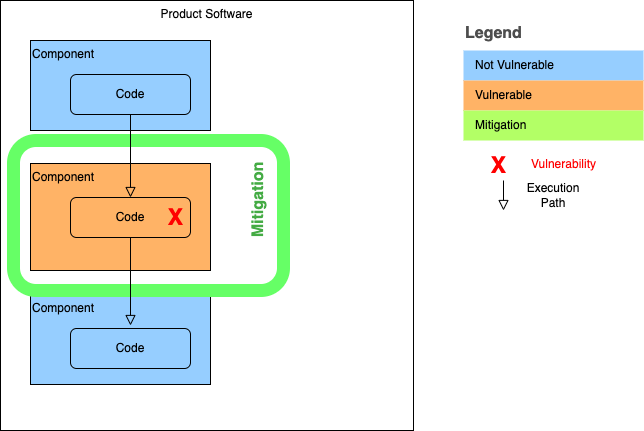

The diagram above was exported from draw.io. Its source (the exported page's mxGraphModel, read from the mxfile embedded in the PNG):
<mxGraphModel dx="1018" dy="-1676" grid="1" gridSize="10" guides="1" tooltips="1" connect="1" arrows="1" fold="1" page="1" pageScale="1" pageWidth="827" pageHeight="1169" math="0" shadow="0">
  <root>
    <mxCell id="WIyWlLk6GJQsqaUBKTNV-0" />
    <mxCell id="WIyWlLk6GJQsqaUBKTNV-1" parent="WIyWlLk6GJQsqaUBKTNV-0" />
    <mxCell id="Udx-6zi6Q5UBe-RXXeUt-145" value="Product Software" style="rounded=0;whiteSpace=wrap;html=1;verticalAlign=top;" parent="WIyWlLk6GJQsqaUBKTNV-1" vertex="1">
      <mxGeometry x="67" y="2990" width="413" height="430" as="geometry" />
    </mxCell>
    <mxCell id="Udx-6zi6Q5UBe-RXXeUt-146" value="Component" style="rounded=0;whiteSpace=wrap;html=1;verticalAlign=top;align=left;fillColor=#96ceff;" parent="WIyWlLk6GJQsqaUBKTNV-1" vertex="1">
      <mxGeometry x="97" y="3030" width="180" height="90" as="geometry" />
    </mxCell>
    <mxCell id="Udx-6zi6Q5UBe-RXXeUt-147" value="Code" style="rounded=1;whiteSpace=wrap;html=1;fontSize=12;glass=0;strokeWidth=1;shadow=0;fillColor=#96ceff;" parent="WIyWlLk6GJQsqaUBKTNV-1" vertex="1">
      <mxGeometry x="137" y="3064" width="120" height="40" as="geometry" />
    </mxCell>
    <mxCell id="Udx-6zi6Q5UBe-RXXeUt-148" value="Component" style="rounded=0;whiteSpace=wrap;html=1;verticalAlign=top;align=left;fillColor=#FFB366;" parent="WIyWlLk6GJQsqaUBKTNV-1" vertex="1">
      <mxGeometry x="97" y="3153" width="180" height="107" as="geometry" />
    </mxCell>
    <mxCell id="Udx-6zi6Q5UBe-RXXeUt-149" value="Code" style="rounded=1;whiteSpace=wrap;html=1;fontSize=12;glass=0;strokeWidth=1;shadow=0;fillColor=#FFB366;" parent="WIyWlLk6GJQsqaUBKTNV-1" vertex="1">
      <mxGeometry x="137" y="3187" width="120" height="40" as="geometry" />
    </mxCell>
    <mxCell id="Udx-6zi6Q5UBe-RXXeUt-151" value="Component" style="rounded=0;whiteSpace=wrap;html=1;verticalAlign=top;align=left;fillColor=#96ceff;" parent="WIyWlLk6GJQsqaUBKTNV-1" vertex="1">
      <mxGeometry x="97" y="3284" width="180" height="90" as="geometry" />
    </mxCell>
    <mxCell id="Udx-6zi6Q5UBe-RXXeUt-152" value="Code" style="rounded=1;whiteSpace=wrap;html=1;fontSize=12;glass=0;strokeWidth=1;shadow=0;fillColor=#96ceff;" parent="WIyWlLk6GJQsqaUBKTNV-1" vertex="1">
      <mxGeometry x="137" y="3318" width="120" height="40" as="geometry" />
    </mxCell>
    <mxCell id="Udx-6zi6Q5UBe-RXXeUt-154" value="Legend" style="align=left;fontSize=16;fontStyle=1;strokeColor=none;fillColor=none;fontColor=#4D4D4D;spacingTop=-8;resizable=0;" parent="WIyWlLk6GJQsqaUBKTNV-1" vertex="1">
      <mxGeometry x="530" y="3010" width="180" height="30" as="geometry" />
    </mxCell>
    <mxCell id="Udx-6zi6Q5UBe-RXXeUt-155" value="" style="shape=table;html=1;whiteSpace=wrap;startSize=0;container=1;collapsible=0;childLayout=tableLayout;fillColor=none;align=left;spacingLeft=10;strokeColor=none;rounded=1;arcSize=11;fontColor=#FFFFFF;resizable=0;points=[[0.25,0,0],[0.5,0,0],[0.75,0,0],[1,0.25,0],[1,0.5,0],[1,0.75,0],[0.75,1,0],[0.5,1,0],[0.25,1,0],[0,0.75,0],[0,0.5,0],[0,0.25,0]];" parent="WIyWlLk6GJQsqaUBKTNV-1" vertex="1">
      <mxGeometry x="530" y="3040" width="180" height="90" as="geometry" />
    </mxCell>
    <mxCell id="Udx-6zi6Q5UBe-RXXeUt-156" value="&lt;font color=&quot;#000000&quot;&gt;Not Vulnerable&lt;/font&gt;" style="shape=partialRectangle;html=1;whiteSpace=wrap;connectable=0;fillColor=#96ceff;top=0;left=0;bottom=0;right=0;overflow=hidden;pointerEvents=1;align=left;spacingLeft=10;fontColor=#FFFFFF;" parent="Udx-6zi6Q5UBe-RXXeUt-155" vertex="1">
      <mxGeometry width="180" height="30" as="geometry" />
    </mxCell>
    <mxCell id="Udx-6zi6Q5UBe-RXXeUt-157" value="&lt;font color=&quot;#000000&quot;&gt;Vulnerable&lt;/font&gt;" style="shape=partialRectangle;html=1;whiteSpace=wrap;connectable=0;fillColor=#FFB366;top=0;left=0;bottom=0;right=0;overflow=hidden;pointerEvents=1;align=left;spacingLeft=10;fontColor=#FFFFFF;" parent="Udx-6zi6Q5UBe-RXXeUt-155" vertex="1">
      <mxGeometry y="30" width="180" height="30" as="geometry" />
    </mxCell>
    <mxCell id="Udx-6zi6Q5UBe-RXXeUt-158" value="&lt;font color=&quot;#000000&quot;&gt;Mitigation&lt;/font&gt;" style="shape=partialRectangle;html=1;whiteSpace=wrap;connectable=0;fillColor=#B3FF66;top=0;left=0;bottom=0;right=0;overflow=hidden;pointerEvents=1;align=left;spacingLeft=10;fontColor=#FFFFFF;" parent="Udx-6zi6Q5UBe-RXXeUt-155" vertex="1">
      <mxGeometry y="60" width="180" height="30" as="geometry" />
    </mxCell>
    <mxCell id="Udx-6zi6Q5UBe-RXXeUt-159" value="" style="rounded=0;html=1;jettySize=auto;orthogonalLoop=1;fontSize=11;endArrow=block;endFill=0;endSize=8;strokeWidth=1;shadow=0;labelBackgroundColor=none;edgeStyle=orthogonalEdgeStyle;" parent="WIyWlLk6GJQsqaUBKTNV-1" edge="1">
      <mxGeometry relative="1" as="geometry">
        <mxPoint x="570" y="3200" as="targetPoint" />
        <mxPoint x="570" y="3170" as="sourcePoint" />
      </mxGeometry>
    </mxCell>
    <mxCell id="Udx-6zi6Q5UBe-RXXeUt-160" value="Execution Path" style="text;html=1;strokeColor=none;fillColor=none;align=center;verticalAlign=middle;whiteSpace=wrap;rounded=0;" parent="WIyWlLk6GJQsqaUBKTNV-1" vertex="1">
      <mxGeometry x="590" y="3170" width="60" height="30" as="geometry" />
    </mxCell>
    <mxCell id="Udx-6zi6Q5UBe-RXXeUt-161" value="" style="rounded=1;whiteSpace=wrap;html=1;fontSize=12;glass=0;strokeWidth=13;shadow=0;fillColor=none;strokeColor=#66FF66;" parent="WIyWlLk6GJQsqaUBKTNV-1" vertex="1">
      <mxGeometry x="80" y="3130" width="270" height="150" as="geometry" />
    </mxCell>
    <mxCell id="PNwcGmSqEUFrA0HUs5Ag-1" value="" style="rounded=0;html=1;jettySize=auto;orthogonalLoop=1;fontSize=11;endArrow=block;endFill=0;endSize=8;strokeWidth=1;shadow=0;labelBackgroundColor=none;edgeStyle=orthogonalEdgeStyle;entryX=0.5;entryY=0;entryDx=0;entryDy=0;exitX=0.5;exitY=1;exitDx=0;exitDy=0;" parent="WIyWlLk6GJQsqaUBKTNV-1" source="Udx-6zi6Q5UBe-RXXeUt-147" target="Udx-6zi6Q5UBe-RXXeUt-149" edge="1">
      <mxGeometry relative="1" as="geometry">
        <mxPoint x="200" y="2664" as="targetPoint" />
        <mxPoint x="200" y="2584" as="sourcePoint" />
      </mxGeometry>
    </mxCell>
    <mxCell id="PNwcGmSqEUFrA0HUs5Ag-2" value="" style="rounded=0;html=1;jettySize=auto;orthogonalLoop=1;fontSize=11;endArrow=block;endFill=0;endSize=8;strokeWidth=1;shadow=0;labelBackgroundColor=none;edgeStyle=orthogonalEdgeStyle;exitX=0.5;exitY=1;exitDx=0;exitDy=0;" parent="WIyWlLk6GJQsqaUBKTNV-1" source="Udx-6zi6Q5UBe-RXXeUt-149" edge="1">
      <mxGeometry relative="1" as="geometry">
        <mxPoint x="197" y="3315" as="targetPoint" />
        <mxPoint x="200" y="3232" as="sourcePoint" />
      </mxGeometry>
    </mxCell>
    <mxCell id="PNwcGmSqEUFrA0HUs5Ag-3" value="Mitigation" style="text;html=1;align=center;verticalAlign=middle;resizable=0;points=[];autosize=1;strokeColor=none;fillColor=none;rotation=-90;fontColor=#44AB44;fontStyle=1;fontSize=16;" parent="WIyWlLk6GJQsqaUBKTNV-1" vertex="1">
      <mxGeometry x="280" y="3180" width="90" height="20" as="geometry" />
    </mxCell>
    <mxCell id="_7hyOzsPPQifrqd7JIRO-0" value="&lt;font size=&quot;1&quot; color=&quot;#ff0000&quot;&gt;&lt;b style=&quot;font-size: 23px;&quot;&gt;X&lt;/b&gt;&lt;/font&gt;" style="text;html=1;align=center;verticalAlign=middle;resizable=0;points=[];autosize=1;strokeColor=none;fillColor=none;fontSize=16;fontColor=#44AB44;" vertex="1" parent="WIyWlLk6GJQsqaUBKTNV-1">
      <mxGeometry x="550" y="3140" width="30" height="30" as="geometry" />
    </mxCell>
    <mxCell id="_7hyOzsPPQifrqd7JIRO-1" value="&lt;font style=&quot;font-size: 12px;&quot;&gt;Vulnerability&lt;/font&gt;" style="text;html=1;align=center;verticalAlign=middle;resizable=0;points=[];autosize=1;strokeColor=none;fillColor=none;fontSize=23;fontColor=#FF0000;" vertex="1" parent="WIyWlLk6GJQsqaUBKTNV-1">
      <mxGeometry x="590" y="3130" width="80" height="40" as="geometry" />
    </mxCell>
    <mxCell id="_7hyOzsPPQifrqd7JIRO-2" value="&lt;font size=&quot;1&quot; color=&quot;#ff0000&quot;&gt;&lt;b style=&quot;font-size: 23px;&quot;&gt;X&lt;/b&gt;&lt;/font&gt;" style="text;html=1;align=center;verticalAlign=middle;resizable=0;points=[];autosize=1;strokeColor=none;fillColor=none;fontSize=16;fontColor=#44AB44;" vertex="1" parent="WIyWlLk6GJQsqaUBKTNV-1">
      <mxGeometry x="227" y="3192" width="30" height="30" as="geometry" />
    </mxCell>
  </root>
</mxGraphModel>